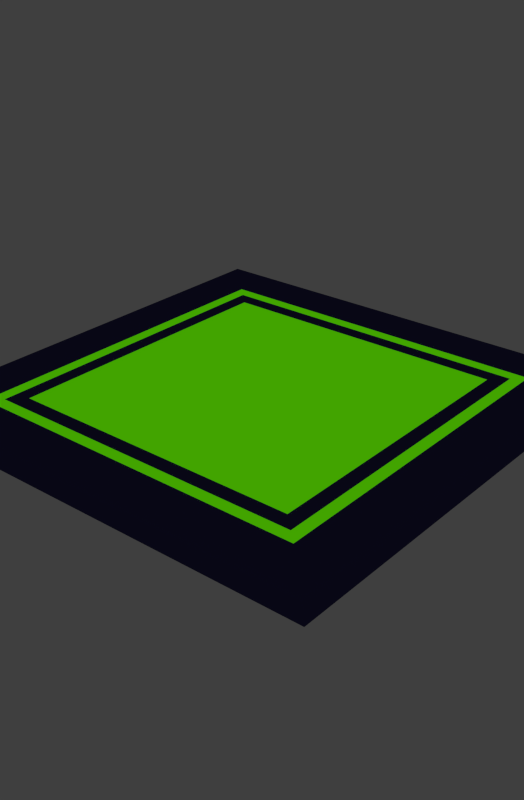 # Source: sol_vert.blend  (saved by Blender 2.70.0; exported with 4.5.12 LTS)
import bpy
from mathutils import Matrix  # noqa: F401  (used for matrix-valued properties, if any)

bpy.ops.wm.read_factory_settings(use_empty=True)
scene = bpy.context.scene
scene.name = 'Scene'

# ---- collections
col_collection_1 = bpy.data.collections.new('Collection 1'); scene.collection.children.link(col_collection_1)
col_collection_11 = bpy.data.collections.new('Collection 11'); scene.collection.children.link(col_collection_11)
col_collection_12 = bpy.data.collections.new('Collection 12'); scene.collection.children.link(col_collection_12)
col_collection_12.hide_render = True
col_collection_12.hide_viewport = True

# ---- materials (node trees are filled in below, after node groups)
mat_material_001 = bpy.data.materials.new('Material.001')
mat_material_001.alpha_threshold = 0.0
mat_material_001.diffuse_color = (0.02198, 0.02198, 0.02198, 1.0)
mat_material_001.roughness = 0.5
mat_material_001.line_color = (0.0, 0.0, 0.0, 1.0)
mat_material_002 = bpy.data.materials.new('Material.002')
mat_material_002.alpha_threshold = 0.0
mat_material_002.roughness = 0.5
mat_material_002.line_color = (0.0, 0.0, 0.0, 1.0)

# ---- material node trees
mat_material_001.use_nodes = True; mat_material_001.node_tree.nodes.clear()
_N = mat_material_001.node_tree.nodes; _L = mat_material_001.node_tree.links
n0 = _N.new('ShaderNodeBsdfToon'); n0.name = 'Toon BSDF'; n0.location = (-114, 417)
n0.inputs[0].default_value = (0.04477, 0.03904, 0.1734, 1.0)
n1 = _N.new('ShaderNodeNewGeometry'); n1.name = 'Geometry'; n1.location = (200, 475)
n2 = _N.new('ShaderNodeObjectInfo'); n2.name = 'Object Info'; n2.location = (449, 438)
n3 = _N.new('ShaderNodeMixShader'); n3.name = 'Mix Shader'; n3.location = (336, 290)
n3.inputs[0].default_value = 0.1818
n4 = _N.new('ShaderNodeOutputMaterial'); n4.name = 'Material Output'; n4.location = (799, 281)
n5 = _N.new('ShaderNodeBsdfDiffuse'); n5.name = 'Diffuse BSDF'; n5.location = (-25, 174)
n5.inputs[0].default_value = (0.1789, 0.1789, 0.1789, 1.0)
n6 = _N.new('ShaderNodeBsdfAnisotropic'); n6.name = 'Glossy BSDF'; n6.location = (239, 102)
n6.distribution = 'BECKMANN'
n6.inputs[0].default_value = (0.0701, 0.0701, 0.0701, 1.0)
n6.inputs[1].default_value = 0.4472
_L.new(n0.outputs[0], n3.inputs[1])
_L.new(n3.outputs[0], n4.inputs[0])
_L.new(n6.outputs[0], n3.inputs[2])
n4.is_active_output = True
mat_material_002.use_nodes = True; mat_material_002.node_tree.nodes.clear()
_N = mat_material_002.node_tree.nodes; _L = mat_material_002.node_tree.links
n0 = _N.new('ShaderNodeOutputMaterial'); n0.name = 'Material Output'; n0.location = (300, 300)
n1 = _N.new('ShaderNodeMixShader'); n1.name = 'Mix Shader'; n1.location = (110, 300)
n2 = _N.new('ShaderNodeEmission'); n2.name = 'Emission'; n2.location = (-80, 300)
n2.inputs[0].default_value = (0.0341, 0.4292, 0.0, 1.0)
n3 = _N.new('ShaderNodeBsdfDiffuse'); n3.name = 'Diffuse BSDF'; n3.location = (-90, 300)
n3.inputs[0].default_value = (0.1131, 0.477, 0.0, 1.0)
_L.new(n1.outputs[0], n0.inputs[0])
_L.new(n2.outputs[0], n1.inputs[1])
_L.new(n3.outputs[0], n1.inputs[2])
n0.is_active_output = True

# ---- world
world_world = bpy.data.worlds.new('World'); scene.world = world_world
world_world.cycles.sampling_method = 'MANUAL'
world_world.cycles.sample_map_resolution = 256

# ---- meshes
me_cube_001 = bpy.data.meshes.new('Cube.001')
me_cube_001.from_pydata([(-1.0, -1.0, -1.0), (-1.0, 1.0, -1.0), (1.0, 1.0, -1.0), (1.0, -1.0, -1.0), (-1.0, -1.0, -0.8966), (-1.0, 1.0, -0.8966), (1.0, 1.0, -0.8966), (1.0, -1.0, -0.8966), (-0.7921, -0.7921, -0.8966), (-0.7921, 0.7921, -0.8966), (0.7921, 0.7921, -0.8966), (0.7921, -0.7921, -0.8966), (-0.7379, -0.7379, -0.8966), (-0.7379, 0.7379, -0.8966), (0.7379, 0.7379, -0.8966), (0.7379, -0.7379, -0.8966), (-0.6688, -0.6688, -0.8966), (-0.6688, 0.6688, -0.8966), (0.6688, 0.6688, -0.8966), (0.6688, -0.6688, -0.8966)], [], [(0, 3, 2, 1), (7, 4, 8, 11), (3, 0, 4, 7), (2, 3, 7, 6), (1, 2, 6, 5), (0, 1, 5, 4), (11, 8, 12, 15), (6, 7, 11, 10), (5, 6, 10, 9), (4, 5, 9, 8), (15, 12, 16, 19), (10, 11, 15, 14), (9, 10, 14, 13), (8, 9, 13, 12), (16, 17, 18, 19), (14, 15, 19, 18), (13, 14, 18, 17), (12, 13, 17, 16)])
me_cube_001.polygons.foreach_set('material_index', [0, 0, 0, 0, 0, 0, 1, 0, 0, 0, 0, 1, 1, 1, 1, 0, 0, 0])
me_cube_001.materials.append(mat_material_001)
me_cube_001.materials.append(mat_material_002)
me_cube_001.use_remesh_preserve_volume = False
me_cube_001.use_remesh_preserve_attributes = False
me_cube_001.use_mirror_vertex_groups = False
me_cube_001.update()

# ---- objects
ob_center = bpy.data.objects.new('Center', None)
ob_camera = bpy.data.objects.new('Camera', None)
ob_lamp = bpy.data.objects.new('Lamp', None)
ob_cube = bpy.data.objects.new('Cube', me_cube_001)
ob_plane = bpy.data.objects.new('Plane', None)

# ---- transforms, parenting, visibility, modifiers, constraints
ob_center.location = (0.0, 0.0, 0.0)
ob_camera.location = (0.0, 0.0, 0.0)
ob_lamp.location = (0.0, 0.0, 0.0)
ob_cube.location = (0.0, 0.0, 1.0)
ob_cube.lineart.crease_threshold = 0.0
ob_plane.location = (0.0, 0.0, 0.0)

# ---- collection membership
col_collection_1.objects.link(ob_center)
col_collection_1.objects.link(ob_camera)
col_collection_1.objects.link(ob_lamp)
col_collection_11.objects.link(ob_cube)
col_collection_12.objects.link(ob_plane)

# ---- scene / render settings (as saved in the file)
scene.camera = ob_camera
scene.frame_start = 1; scene.frame_end = 250; scene.frame_set(2)
scene.render.engine = 'CYCLES'
scene.render.resolution_x = 707
scene.render.resolution_percentage = 20
scene.render.dither_intensity = 0.0
scene.render.film_transparent = True
scene.cycles.use_denoising = False
scene.cycles.samples = 150
scene.cycles.sampling_pattern = 'TABULATED_SOBOL'
scene.cycles.light_sampling_threshold = 0.0
scene.cycles.use_adaptive_sampling = False
scene.cycles.use_light_tree = False
scene.cycles.blur_glossy = 0.0
scene.cycles.volume_bounces = 1
scene.cycles.pixel_filter_type = 'GAUSSIAN'
scene.cycles.sample_clamp_indirect = 0.0
scene.view_settings.view_transform = 'Standard'
bpy.context.view_layer.update()

# ---- added for rendering (the .blend has no active camera and no usable light): camera, sun
cam_auto = bpy.data.cameras.new('AutoCamera')
cam_auto.lens = 50.0
cam_auto.sensor_width = 36.0
cam_auto.clip_end = 1000.0
ob_auto_camera = bpy.data.objects.new('AutoCamera', cam_auto)
scene.collection.objects.link(ob_auto_camera)
ob_auto_camera.location = (2.61868, -3.14241, 2.14664)
ob_auto_camera.rotation_euler = (1.09748, -7.21219e-08, 0.694738)
scene.camera = ob_auto_camera
light_auto_sun = bpy.data.lights.new('AutoSun', 'SUN')
light_auto_sun.energy = 3.0
light_auto_sun.angle = 0.0523599
ob_auto_sun = bpy.data.objects.new('AutoSun', light_auto_sun)
scene.collection.objects.link(ob_auto_sun)
ob_auto_sun.rotation_euler = (0.872665, 0.174533, 0.523599)
bpy.context.view_layer.update()
